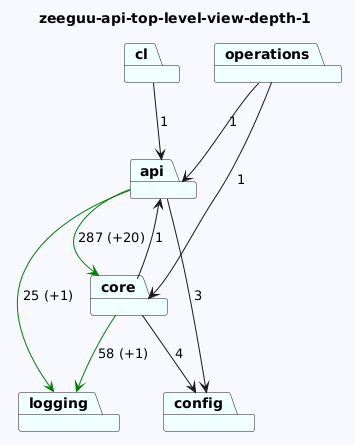

The diagram above was rendered by PlantUML. Its source (embedded in the PNG):
@startuml
skinparam backgroundColor GhostWhite
title zeeguu-api-top-level-view-depth-1
package "api" #Azure
package "logging" #Azure
package "cl" #Azure
package "operations" #Azure
package "core" #Azure
package "config" #Azure
"api"-->"logging" #Green : 25 (+1)
"api"-->"config"  : 3
"api"-->"core" #Green : 287 (+20)

"cl"-->"api"  : 1
"operations"-->"api"  : 1
"operations"-->"core"  : 1
"core"-->"logging" #Green : 58 (+1)
"core"-->"config"  : 4
"core"-->"api"  : 1
@enduml